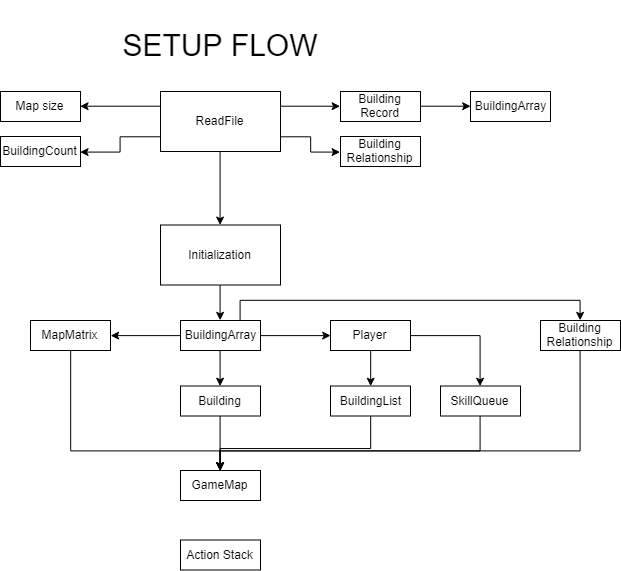

The diagram above was exported from draw.io. Its source (the exported page's mxGraphModel, read from the mxfile embedded in the PNG):
<mxGraphModel dx="1021" dy="649" grid="1" gridSize="10" guides="1" tooltips="1" connect="1" arrows="1" fold="1" page="1" pageScale="1" pageWidth="850" pageHeight="1100" math="0" shadow="0">
  <root>
    <mxCell id="YydQaAWt0n0rIMiHtJa2-0" />
    <mxCell id="YydQaAWt0n0rIMiHtJa2-1" parent="YydQaAWt0n0rIMiHtJa2-0" />
    <mxCell id="8EotgwwKAG_uLLyY9gfZ-0" value="&lt;font style=&quot;font-size: 30px&quot;&gt;SETUP FLOW&lt;/font&gt;" style="text;html=1;strokeColor=none;fillColor=none;align=center;verticalAlign=middle;whiteSpace=wrap;rounded=0;" parent="YydQaAWt0n0rIMiHtJa2-1" vertex="1">
      <mxGeometry x="190" y="10" width="440" height="91" as="geometry" />
    </mxCell>
    <mxCell id="DxGKoM-vjlHg0UZpeEME-9" style="edgeStyle=orthogonalEdgeStyle;rounded=0;orthogonalLoop=1;jettySize=auto;html=1;exitX=0.5;exitY=1;exitDx=0;exitDy=0;entryX=0.5;entryY=0;entryDx=0;entryDy=0;" parent="YydQaAWt0n0rIMiHtJa2-1" source="4K-3jVx2PqnXYeFJpnDy-0" target="d8zxS0mLq_f_J7mX_Qq--0" edge="1">
      <mxGeometry relative="1" as="geometry" />
    </mxCell>
    <mxCell id="DxGKoM-vjlHg0UZpeEME-24" style="edgeStyle=orthogonalEdgeStyle;rounded=0;orthogonalLoop=1;jettySize=auto;html=1;exitX=1;exitY=0.25;exitDx=0;exitDy=0;entryX=0;entryY=0.5;entryDx=0;entryDy=0;" parent="YydQaAWt0n0rIMiHtJa2-1" source="4K-3jVx2PqnXYeFJpnDy-0" target="DxGKoM-vjlHg0UZpeEME-3" edge="1">
      <mxGeometry relative="1" as="geometry" />
    </mxCell>
    <mxCell id="DxGKoM-vjlHg0UZpeEME-25" style="edgeStyle=orthogonalEdgeStyle;rounded=0;orthogonalLoop=1;jettySize=auto;html=1;exitX=1;exitY=0.75;exitDx=0;exitDy=0;entryX=0;entryY=0.5;entryDx=0;entryDy=0;" parent="YydQaAWt0n0rIMiHtJa2-1" source="4K-3jVx2PqnXYeFJpnDy-0" target="DxGKoM-vjlHg0UZpeEME-6" edge="1">
      <mxGeometry relative="1" as="geometry" />
    </mxCell>
    <mxCell id="DxGKoM-vjlHg0UZpeEME-26" style="edgeStyle=orthogonalEdgeStyle;rounded=0;orthogonalLoop=1;jettySize=auto;html=1;exitX=0;exitY=0.25;exitDx=0;exitDy=0;entryX=1;entryY=0.5;entryDx=0;entryDy=0;" parent="YydQaAWt0n0rIMiHtJa2-1" source="4K-3jVx2PqnXYeFJpnDy-0" target="DxGKoM-vjlHg0UZpeEME-1" edge="1">
      <mxGeometry relative="1" as="geometry" />
    </mxCell>
    <mxCell id="DxGKoM-vjlHg0UZpeEME-27" style="edgeStyle=orthogonalEdgeStyle;rounded=0;orthogonalLoop=1;jettySize=auto;html=1;exitX=0;exitY=0.75;exitDx=0;exitDy=0;entryX=1;entryY=0.5;entryDx=0;entryDy=0;" parent="YydQaAWt0n0rIMiHtJa2-1" source="4K-3jVx2PqnXYeFJpnDy-0" target="DxGKoM-vjlHg0UZpeEME-2" edge="1">
      <mxGeometry relative="1" as="geometry" />
    </mxCell>
    <mxCell id="4K-3jVx2PqnXYeFJpnDy-0" value="ReadFile" style="rounded=0;whiteSpace=wrap;html=1;" parent="YydQaAWt0n0rIMiHtJa2-1" vertex="1">
      <mxGeometry x="350" y="101" width="120" height="60" as="geometry" />
    </mxCell>
    <mxCell id="DxGKoM-vjlHg0UZpeEME-28" style="edgeStyle=orthogonalEdgeStyle;rounded=0;orthogonalLoop=1;jettySize=auto;html=1;exitX=0.5;exitY=1;exitDx=0;exitDy=0;entryX=0.5;entryY=0;entryDx=0;entryDy=0;" parent="YydQaAWt0n0rIMiHtJa2-1" source="d8zxS0mLq_f_J7mX_Qq--0" target="DxGKoM-vjlHg0UZpeEME-11" edge="1">
      <mxGeometry relative="1" as="geometry" />
    </mxCell>
    <mxCell id="d8zxS0mLq_f_J7mX_Qq--0" value="Initialization" style="rounded=0;whiteSpace=wrap;html=1;" parent="YydQaAWt0n0rIMiHtJa2-1" vertex="1">
      <mxGeometry x="350" y="234.5" width="120" height="60" as="geometry" />
    </mxCell>
    <mxCell id="DxGKoM-vjlHg0UZpeEME-1" value="Map size" style="rounded=0;whiteSpace=wrap;html=1;" parent="YydQaAWt0n0rIMiHtJa2-1" vertex="1">
      <mxGeometry x="190" y="101" width="80" height="30" as="geometry" />
    </mxCell>
    <mxCell id="DxGKoM-vjlHg0UZpeEME-2" value="BuildingCount" style="rounded=0;whiteSpace=wrap;html=1;" parent="YydQaAWt0n0rIMiHtJa2-1" vertex="1">
      <mxGeometry x="190" y="146" width="80" height="30" as="geometry" />
    </mxCell>
    <mxCell id="DxGKoM-vjlHg0UZpeEME-23" style="edgeStyle=orthogonalEdgeStyle;rounded=0;orthogonalLoop=1;jettySize=auto;html=1;exitX=1;exitY=0.5;exitDx=0;exitDy=0;entryX=0;entryY=0.5;entryDx=0;entryDy=0;" parent="YydQaAWt0n0rIMiHtJa2-1" source="DxGKoM-vjlHg0UZpeEME-3" target="DxGKoM-vjlHg0UZpeEME-22" edge="1">
      <mxGeometry relative="1" as="geometry" />
    </mxCell>
    <mxCell id="DxGKoM-vjlHg0UZpeEME-3" value="Building Record" style="rounded=0;whiteSpace=wrap;html=1;" parent="YydQaAWt0n0rIMiHtJa2-1" vertex="1">
      <mxGeometry x="530" y="101" width="80" height="30" as="geometry" />
    </mxCell>
    <mxCell id="DxGKoM-vjlHg0UZpeEME-6" value="Building Relationship" style="rounded=0;whiteSpace=wrap;html=1;" parent="YydQaAWt0n0rIMiHtJa2-1" vertex="1">
      <mxGeometry x="530" y="146" width="80" height="30" as="geometry" />
    </mxCell>
    <mxCell id="DxGKoM-vjlHg0UZpeEME-16" style="edgeStyle=orthogonalEdgeStyle;rounded=0;orthogonalLoop=1;jettySize=auto;html=1;exitX=0.5;exitY=1;exitDx=0;exitDy=0;entryX=0.5;entryY=0;entryDx=0;entryDy=0;" parent="YydQaAWt0n0rIMiHtJa2-1" source="DxGKoM-vjlHg0UZpeEME-11" target="DxGKoM-vjlHg0UZpeEME-12" edge="1">
      <mxGeometry relative="1" as="geometry" />
    </mxCell>
    <mxCell id="DxGKoM-vjlHg0UZpeEME-20" style="edgeStyle=orthogonalEdgeStyle;rounded=0;orthogonalLoop=1;jettySize=auto;html=1;exitX=0;exitY=0.5;exitDx=0;exitDy=0;entryX=1;entryY=0.5;entryDx=0;entryDy=0;" parent="YydQaAWt0n0rIMiHtJa2-1" source="DxGKoM-vjlHg0UZpeEME-11" target="DxGKoM-vjlHg0UZpeEME-17" edge="1">
      <mxGeometry relative="1" as="geometry" />
    </mxCell>
    <mxCell id="DxGKoM-vjlHg0UZpeEME-31" style="edgeStyle=orthogonalEdgeStyle;rounded=0;orthogonalLoop=1;jettySize=auto;html=1;exitX=1;exitY=0.5;exitDx=0;exitDy=0;entryX=0;entryY=0.5;entryDx=0;entryDy=0;" parent="YydQaAWt0n0rIMiHtJa2-1" source="DxGKoM-vjlHg0UZpeEME-11" target="DxGKoM-vjlHg0UZpeEME-29" edge="1">
      <mxGeometry relative="1" as="geometry" />
    </mxCell>
    <mxCell id="DxGKoM-vjlHg0UZpeEME-41" style="edgeStyle=orthogonalEdgeStyle;rounded=0;orthogonalLoop=1;jettySize=auto;html=1;exitX=0.75;exitY=0;exitDx=0;exitDy=0;entryX=0.5;entryY=0;entryDx=0;entryDy=0;" parent="YydQaAWt0n0rIMiHtJa2-1" source="DxGKoM-vjlHg0UZpeEME-11" target="DxGKoM-vjlHg0UZpeEME-39" edge="1">
      <mxGeometry relative="1" as="geometry" />
    </mxCell>
    <mxCell id="DxGKoM-vjlHg0UZpeEME-11" value="BuildingArray" style="rounded=0;whiteSpace=wrap;html=1;" parent="YydQaAWt0n0rIMiHtJa2-1" vertex="1">
      <mxGeometry x="370" y="330" width="80" height="30" as="geometry" />
    </mxCell>
    <mxCell id="cnUz9cAVItniWWIeTaNy-1" style="edgeStyle=orthogonalEdgeStyle;rounded=0;orthogonalLoop=1;jettySize=auto;html=1;exitX=0.5;exitY=1;exitDx=0;exitDy=0;entryX=0.5;entryY=0;entryDx=0;entryDy=0;" parent="YydQaAWt0n0rIMiHtJa2-1" source="DxGKoM-vjlHg0UZpeEME-12" target="IKPOwtfO8EGYmg_55JWs-0" edge="1">
      <mxGeometry relative="1" as="geometry" />
    </mxCell>
    <mxCell id="DxGKoM-vjlHg0UZpeEME-12" value="Building" style="rounded=0;whiteSpace=wrap;html=1;" parent="YydQaAWt0n0rIMiHtJa2-1" vertex="1">
      <mxGeometry x="370" y="395.5" width="80" height="30" as="geometry" />
    </mxCell>
    <mxCell id="cnUz9cAVItniWWIeTaNy-2" style="edgeStyle=orthogonalEdgeStyle;rounded=0;orthogonalLoop=1;jettySize=auto;html=1;exitX=0.5;exitY=1;exitDx=0;exitDy=0;" parent="YydQaAWt0n0rIMiHtJa2-1" source="DxGKoM-vjlHg0UZpeEME-17" edge="1">
      <mxGeometry relative="1" as="geometry">
        <mxPoint x="410" y="480" as="targetPoint" />
        <Array as="points">
          <mxPoint x="260" y="460" />
          <mxPoint x="410" y="460" />
        </Array>
      </mxGeometry>
    </mxCell>
    <mxCell id="DxGKoM-vjlHg0UZpeEME-17" value="MapMatrix" style="rounded=0;whiteSpace=wrap;html=1;" parent="YydQaAWt0n0rIMiHtJa2-1" vertex="1">
      <mxGeometry x="220" y="330" width="80" height="30" as="geometry" />
    </mxCell>
    <mxCell id="DxGKoM-vjlHg0UZpeEME-22" value="BuildingArray" style="rounded=0;whiteSpace=wrap;html=1;" parent="YydQaAWt0n0rIMiHtJa2-1" vertex="1">
      <mxGeometry x="660" y="101" width="80" height="30" as="geometry" />
    </mxCell>
    <mxCell id="DxGKoM-vjlHg0UZpeEME-32" style="edgeStyle=orthogonalEdgeStyle;rounded=0;orthogonalLoop=1;jettySize=auto;html=1;exitX=0.5;exitY=1;exitDx=0;exitDy=0;entryX=0.5;entryY=0;entryDx=0;entryDy=0;" parent="YydQaAWt0n0rIMiHtJa2-1" source="DxGKoM-vjlHg0UZpeEME-29" target="DxGKoM-vjlHg0UZpeEME-30" edge="1">
      <mxGeometry relative="1" as="geometry" />
    </mxCell>
    <mxCell id="DxGKoM-vjlHg0UZpeEME-35" style="edgeStyle=orthogonalEdgeStyle;rounded=0;orthogonalLoop=1;jettySize=auto;html=1;exitX=1;exitY=0.5;exitDx=0;exitDy=0;entryX=0.5;entryY=0;entryDx=0;entryDy=0;" parent="YydQaAWt0n0rIMiHtJa2-1" source="DxGKoM-vjlHg0UZpeEME-29" target="DxGKoM-vjlHg0UZpeEME-34" edge="1">
      <mxGeometry relative="1" as="geometry" />
    </mxCell>
    <mxCell id="DxGKoM-vjlHg0UZpeEME-29" value="Player" style="rounded=0;whiteSpace=wrap;html=1;" parent="YydQaAWt0n0rIMiHtJa2-1" vertex="1">
      <mxGeometry x="520" y="330" width="80" height="30" as="geometry" />
    </mxCell>
    <mxCell id="cnUz9cAVItniWWIeTaNy-3" style="edgeStyle=orthogonalEdgeStyle;rounded=0;orthogonalLoop=1;jettySize=auto;html=1;exitX=0.5;exitY=1;exitDx=0;exitDy=0;" parent="YydQaAWt0n0rIMiHtJa2-1" source="DxGKoM-vjlHg0UZpeEME-30" edge="1">
      <mxGeometry relative="1" as="geometry">
        <mxPoint x="410" y="490" as="targetPoint" />
      </mxGeometry>
    </mxCell>
    <mxCell id="DxGKoM-vjlHg0UZpeEME-30" value="BuildingList" style="rounded=0;whiteSpace=wrap;html=1;" parent="YydQaAWt0n0rIMiHtJa2-1" vertex="1">
      <mxGeometry x="520" y="395.5" width="80" height="30" as="geometry" />
    </mxCell>
    <mxCell id="cnUz9cAVItniWWIeTaNy-4" style="edgeStyle=orthogonalEdgeStyle;rounded=0;orthogonalLoop=1;jettySize=auto;html=1;exitX=0.5;exitY=1;exitDx=0;exitDy=0;" parent="YydQaAWt0n0rIMiHtJa2-1" source="DxGKoM-vjlHg0UZpeEME-34" target="IKPOwtfO8EGYmg_55JWs-0" edge="1">
      <mxGeometry relative="1" as="geometry">
        <Array as="points">
          <mxPoint x="670" y="460" />
          <mxPoint x="410" y="460" />
        </Array>
      </mxGeometry>
    </mxCell>
    <mxCell id="DxGKoM-vjlHg0UZpeEME-34" value="SkillQueue" style="rounded=0;whiteSpace=wrap;html=1;" parent="YydQaAWt0n0rIMiHtJa2-1" vertex="1">
      <mxGeometry x="630" y="395.5" width="80" height="30" as="geometry" />
    </mxCell>
    <mxCell id="-kXBWaJ3NygNITM8mxgl-0" style="edgeStyle=orthogonalEdgeStyle;rounded=0;orthogonalLoop=1;jettySize=auto;html=1;exitX=0.5;exitY=1;exitDx=0;exitDy=0;entryX=0.5;entryY=0;entryDx=0;entryDy=0;" parent="YydQaAWt0n0rIMiHtJa2-1" source="DxGKoM-vjlHg0UZpeEME-39" target="IKPOwtfO8EGYmg_55JWs-0" edge="1">
      <mxGeometry relative="1" as="geometry">
        <Array as="points">
          <mxPoint x="770" y="460" />
          <mxPoint x="410" y="460" />
        </Array>
      </mxGeometry>
    </mxCell>
    <mxCell id="DxGKoM-vjlHg0UZpeEME-39" value="Building Relationship" style="rounded=0;whiteSpace=wrap;html=1;" parent="YydQaAWt0n0rIMiHtJa2-1" vertex="1">
      <mxGeometry x="730" y="330" width="80" height="30" as="geometry" />
    </mxCell>
    <mxCell id="IKPOwtfO8EGYmg_55JWs-0" value="GameMap" style="rounded=0;whiteSpace=wrap;html=1;" parent="YydQaAWt0n0rIMiHtJa2-1" vertex="1">
      <mxGeometry x="370" y="480" width="80" height="30" as="geometry" />
    </mxCell>
    <mxCell id="cnUz9cAVItniWWIeTaNy-0" value="Action Stack" style="rounded=0;whiteSpace=wrap;html=1;" parent="YydQaAWt0n0rIMiHtJa2-1" vertex="1">
      <mxGeometry x="370" y="549.5" width="80" height="30" as="geometry" />
    </mxCell>
  </root>
</mxGraphModel>